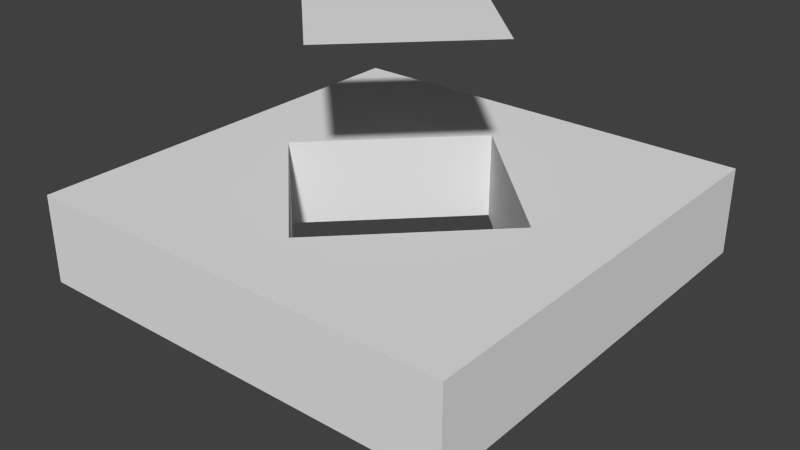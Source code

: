 # Source: runeDiamond2.blend  (saved by Blender 2.68.0; exported with 4.5.12 LTS)
import bpy
from mathutils import Matrix  # noqa: F401  (used for matrix-valued properties, if any)

bpy.ops.wm.read_factory_settings(use_empty=True)
scene = bpy.context.scene
scene.name = 'Scene'

# ---- collections
col_collection_1 = bpy.data.collections.new('Collection 1'); scene.collection.children.link(col_collection_1)

# ---- world
world_world = bpy.data.worlds.new('World'); scene.world = world_world
world_world.color = (0.05088, 0.05088, 0.05088)
world_world.use_sun_shadow = False
world_world.sun_shadow_jitter_overblur = 0.0
world_world.cycles.sampling_method = 'MANUAL'
world_world.cycles.sample_map_resolution = 256

# ---- meshes
me_plane_001 = bpy.data.meshes.new('Plane.001')
me_plane_001.from_pydata([(1.0, -1.0, 0.0), (-1.0, -1.0, 0.0), (1.0, 1.0, 0.0), (-1.0, 1.0, 0.0), (-1.0, -1.0, 0.4), (1.0, 1.0, 0.4), (-1.0, 1.0, 0.4), (-0.6427, 0.0, 0.4), (-0.6427, 0.0, 0.0), (2.98e-08, -0.6427, 0.0), (0.6427, 0.0, 0.0), (1.0, -1.0, 0.4), (0.0, 0.6427, 0.0), (2.98e-08, -0.6427, 0.4), (0.6427, 0.0, 0.4), (0.0, 0.6427, 0.4)], [], [(1, 3, 8, 9, 10, 2, 0), (6, 7, 15, 14, 5), (3, 2, 10, 12, 8), (4, 11, 5, 14, 13, 7, 6), (8, 12, 15, 7), (1, 0, 11, 4), (10, 9, 13, 14), (3, 1, 4, 6), (12, 10, 14, 15), (9, 8, 7, 13), (0, 2, 5, 11), (2, 3, 6, 5)])
me_plane_001.use_remesh_preserve_volume = False
me_plane_001.use_remesh_preserve_attributes = False
me_plane_001.use_mirror_vertex_groups = False
me_plane_001.update()
me_plane = bpy.data.meshes.new('Plane')
me_plane.from_pydata([(1.0, -1.0, 0.0), (-1.0, -1.0, 0.0), (1.0, 1.0, 0.0), (-1.0, 1.0, 0.0)], [], [(1, 0, 2, 3)])
me_plane.use_remesh_preserve_volume = False
me_plane.use_remesh_preserve_attributes = False
me_plane.use_mirror_vertex_groups = False
me_plane.update()

# ---- objects
ob_plane_001 = bpy.data.objects.new('Plane.001', me_plane_001)
ob_plane = bpy.data.objects.new('Plane', me_plane)

# ---- transforms, parenting, visibility, modifiers, constraints
ob_plane_001.location = (0.0, 0.0, 0.0)
ob_plane_001.lineart.crease_threshold = 0.0
ob_plane.location = (0.0, 0.0, 1.11)
ob_plane.rotation_euler = (0.0, -0.0, -0.7854)
ob_plane.scale = (0.3707, 0.3707, 0.3707)
ob_plane.hide_viewport = True
ob_plane.lineart.crease_threshold = 0.0

# ---- collection membership
col_collection_1.objects.link(ob_plane_001)
col_collection_1.objects.link(ob_plane)

# ---- scene / render settings (as saved in the file)
scene.frame_start = 1; scene.frame_end = 250; scene.frame_set(1)
scene.render.engine = 'BLENDER_EEVEE_NEXT'
scene.render.image_settings.color_mode = 'RGB'
scene.render.image_settings.compression = 90
scene.render.resolution_percentage = 50
scene.render.dither_intensity = 0.0
scene.cycles.use_denoising = False
scene.cycles.samples = 10
scene.cycles.sampling_pattern = 'TABULATED_SOBOL'
scene.cycles.light_sampling_threshold = 0.0
scene.cycles.use_adaptive_sampling = False
scene.cycles.use_light_tree = False
scene.cycles.blur_glossy = 0.0
scene.cycles.volume_bounces = 1
scene.cycles.pixel_filter_type = 'GAUSSIAN'
scene.cycles.sample_clamp_indirect = 0.0
scene.view_settings.view_transform = 'Standard'
bpy.context.view_layer.update()

# ---- added for rendering (the .blend has no active camera and no usable light): camera, sun
cam_auto = bpy.data.cameras.new('AutoCamera')
cam_auto.lens = 50.0
cam_auto.sensor_width = 36.0
cam_auto.clip_end = 1000.0
ob_auto_camera = bpy.data.objects.new('AutoCamera', cam_auto)
scene.collection.objects.link(ob_auto_camera)
ob_auto_camera.location = (2.64297, -3.17156, 2.31438)
ob_auto_camera.rotation_euler = (1.09748, -7.21219e-08, 0.694738)
scene.camera = ob_auto_camera
light_auto_sun = bpy.data.lights.new('AutoSun', 'SUN')
light_auto_sun.energy = 3.0
light_auto_sun.angle = 0.0523599
ob_auto_sun = bpy.data.objects.new('AutoSun', light_auto_sun)
scene.collection.objects.link(ob_auto_sun)
ob_auto_sun.rotation_euler = (0.872665, 0.174533, 0.523599)
bpy.context.view_layer.update()
